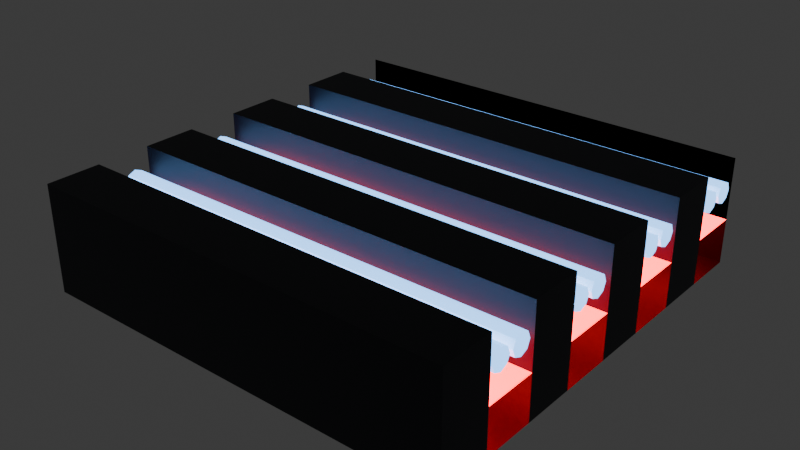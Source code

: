 # Source: floor_grating.blend  (saved by Blender 5.0.118; exported with 4.5.12 LTS)
import bpy
from mathutils import Matrix  # noqa: F401  (used for matrix-valued properties, if any)

bpy.ops.wm.read_factory_settings(use_empty=True)
scene = bpy.context.scene
scene.name = 'Scene'

# ---- collections
col_collection = bpy.data.collections.new('Collection'); scene.collection.children.link(col_collection)

# ---- materials (node trees are filled in below, after node groups)
mat_basemat = bpy.data.materials.new('BaseMat')
mat_redglowingmat = bpy.data.materials.new('RedGlowingMat')
mat_pipemat = bpy.data.materials.new('PipeMat')

# ---- material node trees
mat_basemat.use_nodes = True; mat_basemat.node_tree.nodes.clear()
_N = mat_basemat.node_tree.nodes; _L = mat_basemat.node_tree.links
n0 = _N.new('ShaderNodeBsdfPrincipled'); n0.name = 'Principled BSDF'; n0.location = (-200, 100)
n0.inputs[0].default_value = (0.004025, 0.006512, 0.0137, 1.0)
n1 = _N.new('ShaderNodeOutputMaterial'); n1.name = 'Material Output'; n1.location = (200, 100)
_L.new(n0.outputs[0], n1.inputs[0])
n1.is_active_output = True
mat_redglowingmat.use_nodes = True; mat_redglowingmat.node_tree.nodes.clear()
_N = mat_redglowingmat.node_tree.nodes; _L = mat_redglowingmat.node_tree.links
n0 = _N.new('ShaderNodeBsdfPrincipled'); n0.name = 'Principled BSDF'; n0.location = (-200, 100)
n0.inputs[0].default_value = (0.1233, 0.08507, 0.01341, 1.0)
n0.inputs[27].default_value = (1.0, 0.0, 0.007117, 1.0)
n0.inputs[28].default_value = 10.0
n1 = _N.new('ShaderNodeOutputMaterial'); n1.name = 'Material Output'; n1.location = (200, 100)
_L.new(n0.outputs[0], n1.inputs[0])
n1.is_active_output = True
mat_pipemat.use_nodes = True; mat_pipemat.node_tree.nodes.clear()
_N = mat_pipemat.node_tree.nodes; _L = mat_pipemat.node_tree.links
n0 = _N.new('ShaderNodeBsdfPrincipled'); n0.name = 'Principled BSDF'; n0.location = (-200, 100)
n0.inputs[27].default_value = (0.1839, 0.4774, 1.0, 1.0)
n0.inputs[28].default_value = 3.0
n1 = _N.new('ShaderNodeOutputMaterial'); n1.name = 'Material Output'; n1.location = (200, 100)
_L.new(n0.outputs[0], n1.inputs[0])
n1.is_active_output = True

# ---- world
world_world = bpy.data.worlds.new('World'); scene.world = world_world
world_world.use_nodes = True; world_world.node_tree.nodes.clear()
_N = world_world.node_tree.nodes; _L = world_world.node_tree.links
n0 = _N.new('ShaderNodeOutputWorld'); n0.name = 'World Output'; n0.location = (200, 100)
n1 = _N.new('ShaderNodeBackground'); n1.name = 'Background'; n1.location = (-200, 100)
n1.inputs[0].default_value = (0.05088, 0.05088, 0.05088, 1.0)
_L.new(n1.outputs[0], n0.inputs[0])
n0.is_active_output = True
world_world.color = (0.05088, 0.05088, 0.05088)
world_world.sun_shadow_jitter_overblur = 0.0

# ---- meshes
me_cube_001 = bpy.data.meshes.new('Cube.001')
me_cube_001.from_pydata([(-1.0, -1.0, -0.45), (-1.0, -1.0, 0.05), (-1.0, 1.0, -0.45), (-1.0, 1.0, 0.05), (1.0, -1.0, -0.45), (1.0, -1.0, 0.05), (1.0, 1.0, -0.45), (1.0, 1.0, 0.05), (-1.0, 0.0, -0.45), (-1.0, 0.0, 0.05), (1.0, 0.0, -0.45), (1.0, 0.0, 0.05), (-1.0, 0.5, 0.05), (1.0, 0.5, -0.45), (-1.0, 0.5, -0.45), (1.0, 0.5, 0.05), (-1.0, -0.5, -0.45), (1.0, -0.5, 0.05), (-1.0, -0.5, 0.05), (1.0, -0.5, -0.45), (-1.0, 0.75, 0.05), (1.0, 0.75, -0.45), (-1.0, 0.75, -0.45), (1.0, 0.75, 0.05), (-1.0, 0.25, -0.45), (1.0, 0.25, 0.05), (-1.0, 0.25, 0.05), (1.0, 0.25, -0.45), (-1.0, -0.25, 0.05), (1.0, -0.25, -0.45), (-1.0, -0.25, -0.45), (1.0, -0.25, 0.05), (-1.0, -0.75, -0.45), (1.0, -0.75, 0.05), (-1.0, -0.75, 0.05), (1.0, -0.75, -0.45), (-1.0, 0.75, -0.2389), (-1.0, 1.0, -0.2389), (1.0, 1.0, -0.2389), (-1.0, -0.25, -0.2389), (-1.0, 0.0, -0.2389), (1.0, 0.0, -0.2389), (-1.0, 0.25, -0.2389), (-1.0, 0.5, -0.2389), (1.0, 0.5, -0.2389), (-1.0, -0.75, -0.2389), (-1.0, -0.5, -0.2389), (1.0, -0.5, -0.2389), (1.0, 0.75, -0.2389), (1.0, 0.25, -0.2389), (1.0, -0.25, -0.2389), (1.0, -0.75, -0.2389), (-1.0, 0.03536, 0.03536), (1.0, 0.03536, 0.03536)], [(53, 52)], [(7, 3, 37, 38), (2, 3, 7, 6), (35, 33, 5, 4), (4, 5, 1, 0), (32, 35, 4, 0), (33, 34, 1, 5), (25, 26, 9, 11), (24, 27, 10, 8), (27, 25, 11, 10), (21, 23, 15, 13), (22, 21, 13, 14), (23, 20, 12, 15), (28, 31, 50, 39), (31, 28, 18, 17), (30, 29, 19, 16), (29, 31, 17, 19), (2, 6, 21, 22), (14, 12, 20, 22), (8, 9, 26, 24), (14, 13, 27, 24), (11, 9, 40, 41), (8, 10, 29, 30), (16, 18, 28, 30), (0, 1, 34, 32), (16, 19, 35, 32), (38, 37, 36, 48), (44, 43, 42, 49), (41, 40, 39, 50), (47, 46, 45, 51), (17, 18, 46, 47), (26, 25, 49, 42), (34, 33, 51, 45), (15, 12, 43, 44), (20, 23, 48, 36)])
me_cube_001.polygons.foreach_set('material_index', [0, 0, 0, 0, 0, 0, 0, 0, 0, 0, 0, 0, 0, 0, 0, 0, 0, 0, 0, 0, 0, 0, 0, 0, 0, 1, 1, 1, 1, 0, 0, 0, 0, 0])
_uv = me_cube_001.uv_layers.new(name='UVMap')
_uv.uv.foreach_set('vector', [0.625, 0.5, 0.625, 0.25, 0.625, 0.25, 0.625, 0.5, 0.375, 0.25, 0.625, 0.25, 0.625, 0.5, 0.375, 0.5, 0.375, 0.7188, 0.625, 0.7188, 0.625, 0.75, 0.375, 0.75, 0.375, 0.75, 0.625, 0.75, 0.625, 1.0, 0.375, 1.0, 0.125, 0.7188, 0.375, 0.7188, 0.375, 0.75, 0.125, 0.75, 0.625, 0.7188, 0.875, 0.7188, 0.875, 0.75, 0.625, 0.75, 0.625, 0.5938, 0.875, 0.5938, 0.875, 0.625, 0.625, 0.625, 0.125, 0.5938, 0.375, 0.5938, 0.375, 0.625, 0.125, 0.625, 0.375, 0.5938, 0.625, 0.5938, 0.625, 0.625, 0.375, 0.625, 0.375, 0.5312, 0.625, 0.5312, 0.625, 0.5625, 0.375, 0.5625, 0.125, 0.5312, 0.375, 0.5312, 0.375, 0.5625, 0.125, 0.5625, 0.625, 0.5312, 0.875, 0.5312, 0.875, 0.5625, 0.625, 0.5625, 0.875, 0.6562, 0.625, 0.6562, 0.625, 0.6562, 0.875, 0.6562, 0.625, 0.6562, 0.875, 0.6562, 0.875, 0.6875, 0.625, 0.6875, 0.125, 0.6562, 0.375, 0.6562, 0.375, 0.6875, 0.125, 0.6875, 0.375, 0.6562, 0.625, 0.6562, 0.625, 0.6875, 0.375, 0.6875, 0.125, 0.5, 0.375, 0.5, 0.375, 0.5312, 0.125, 0.5312, 0.375, 0.1875, 0.625, 0.1875, 0.625, 0.2188, 0.375, 0.2188, 0.375, 0.125, 0.625, 0.125, 0.625, 0.1562, 0.375, 0.1562, 0.125, 0.5625, 0.375, 0.5625, 0.375, 0.5938, 0.125, 0.5938, 0.625, 0.625, 0.875, 0.625, 0.875, 0.625, 0.625, 0.625, 0.125, 0.625, 0.375, 0.625, 0.375, 0.6562, 0.125, 0.6562, 0.375, 0.0625, 0.625, 0.0625, 0.625, 0.09375, 0.375, 0.09375, 0.375, 0.0, 0.625, 0.0, 0.625, 0.03125, 0.375, 0.03125, 0.125, 0.6875, 0.375, 0.6875, 0.375, 0.7188, 0.125, 0.7188, 0.625, 0.5, 0.875, 0.5, 0.875, 0.5312, 0.625, 0.5312, 0.625, 0.5625, 0.875, 0.5625, 0.875, 0.5938, 0.625, 0.5938, 0.625, 0.625, 0.875, 0.625, 0.875, 0.6562, 0.625, 0.6562, 0.625, 0.6875, 0.875, 0.6875, 0.875, 0.7188, 0.625, 0.7188, 0.625, 0.6875, 0.875, 0.6875, 0.875, 0.6875, 0.625, 0.6875, 0.875, 0.5938, 0.625, 0.5938, 0.625, 0.5938, 0.875, 0.5938, 0.875, 0.7188, 0.625, 0.7188, 0.625, 0.7188, 0.875, 0.7188, 0.625, 0.5625, 0.875, 0.5625, 0.875, 0.5625, 0.625, 0.5625, 0.875, 0.5312, 0.625, 0.5312, 0.625, 0.5312, 0.875, 0.5312])
me_cube_001.materials.append(mat_basemat)
me_cube_001.materials.append(mat_redglowingmat)
me_cube_001.materials.append(None)
me_cube_001.update()
me_cylinder = bpy.data.meshes.new('Cylinder')
me_cylinder.from_pydata([(0.0, 0.05, -1.0), (0.0, 0.05, 1.0), (0.03536, 0.03536, -1.0), (0.03536, 0.03536, 1.0), (0.05, 0.0, -1.0), (0.05, 0.0, 1.0), (0.03536, -0.03536, -1.0), (0.03536, -0.03536, 1.0), (0.0, -0.05, -1.0), (0.0, -0.05, 1.0), (-0.03536, -0.03536, -1.0), (-0.03536, -0.03536, 1.0), (-0.05, 0.0, -1.0), (-0.05, 0.0, 1.0), (-0.03536, 0.03536, -1.0), (-0.03536, 0.03536, 1.0)], [], [(0, 1, 3, 2), (2, 3, 5, 4), (4, 5, 7, 6), (6, 7, 9, 8), (8, 9, 11, 10), (10, 11, 13, 12), (3, 1, 15, 13, 11, 9, 7, 5), (12, 13, 15, 14), (14, 15, 1, 0), (0, 2, 4, 6, 8, 10, 12, 14)])
_uv = me_cylinder.uv_layers.new(name='UVMap')
_uv.uv.foreach_set('vector', [1.0, 0.5, 1.0, 1.0, 0.875, 1.0, 0.875, 0.5, 0.875, 0.5, 0.875, 1.0, 0.75, 1.0, 0.75, 0.5, 0.75, 0.5, 0.75, 1.0, 0.625, 1.0, 0.625, 0.5, 0.625, 0.5, 0.625, 1.0, 0.5, 1.0, 0.5, 0.5, 0.5, 0.5, 0.5, 1.0, 0.375, 1.0, 0.375, 0.5, 0.375, 0.5, 0.375, 1.0, 0.25, 1.0, 0.25, 0.5, 0.4197, 0.4197, 0.25, 0.49, 0.08029, 0.4197, 0.01, 0.25, 0.08029, 0.08029, 0.25, 0.01, 0.4197, 0.08029, 0.49, 0.25, 0.25, 0.5, 0.25, 1.0, 0.125, 1.0, 0.125, 0.5, 0.125, 0.5, 0.125, 1.0, 0.0, 1.0, 0.0, 0.5, 0.75, 0.49, 0.9197, 0.4197, 0.99, 0.25, 0.9197, 0.08029, 0.75, 0.01, 0.5803, 0.08029, 0.51, 0.25, 0.5803, 0.4197])
me_cylinder.materials.append(mat_pipemat)
me_cylinder.update()
me_cylinder_001 = bpy.data.meshes.new('Cylinder.001')
me_cylinder_001.from_pydata([(0.0, 0.05, -1.0), (0.0, 0.05, 1.0), (0.03536, 0.03536, -1.0), (0.03536, 0.03536, 1.0), (0.05, 0.0, -1.0), (0.05, 0.0, 1.0), (0.03536, -0.03536, -1.0), (0.03536, -0.03536, 1.0), (0.0, -0.05, -1.0), (0.0, -0.05, 1.0), (-0.03536, -0.03536, -1.0), (-0.03536, -0.03536, 1.0), (-0.05, 0.0, -1.0), (-0.05, 0.0, 1.0), (-0.03536, 0.03536, -1.0), (-0.03536, 0.03536, 1.0)], [], [(0, 1, 3, 2), (2, 3, 5, 4), (4, 5, 7, 6), (6, 7, 9, 8), (8, 9, 11, 10), (10, 11, 13, 12), (3, 1, 15, 13, 11, 9, 7, 5), (12, 13, 15, 14), (14, 15, 1, 0), (0, 2, 4, 6, 8, 10, 12, 14)])
_uv = me_cylinder_001.uv_layers.new(name='UVMap')
_uv.uv.foreach_set('vector', [1.0, 0.5, 1.0, 1.0, 0.875, 1.0, 0.875, 0.5, 0.875, 0.5, 0.875, 1.0, 0.75, 1.0, 0.75, 0.5, 0.75, 0.5, 0.75, 1.0, 0.625, 1.0, 0.625, 0.5, 0.625, 0.5, 0.625, 1.0, 0.5, 1.0, 0.5, 0.5, 0.5, 0.5, 0.5, 1.0, 0.375, 1.0, 0.375, 0.5, 0.375, 0.5, 0.375, 1.0, 0.25, 1.0, 0.25, 0.5, 0.4197, 0.4197, 0.25, 0.49, 0.08029, 0.4197, 0.01, 0.25, 0.08029, 0.08029, 0.25, 0.01, 0.4197, 0.08029, 0.49, 0.25, 0.25, 0.5, 0.25, 1.0, 0.125, 1.0, 0.125, 0.5, 0.125, 0.5, 0.125, 1.0, 0.0, 1.0, 0.0, 0.5, 0.75, 0.49, 0.9197, 0.4197, 0.99, 0.25, 0.9197, 0.08029, 0.75, 0.01, 0.5803, 0.08029, 0.51, 0.25, 0.5803, 0.4197])
me_cylinder_001.materials.append(mat_pipemat)
me_cylinder_001.update()
me_cylinder_002 = bpy.data.meshes.new('Cylinder.002')
me_cylinder_002.from_pydata([(0.0, 0.05, -1.0), (0.0, 0.05, 1.0), (0.03536, 0.03536, -1.0), (0.03536, 0.03536, 1.0), (0.05, 0.0, -1.0), (0.05, 0.0, 1.0), (0.03536, -0.03536, -1.0), (0.03536, -0.03536, 1.0), (0.0, -0.05, -1.0), (0.0, -0.05, 1.0), (-0.03536, -0.03536, -1.0), (-0.03536, -0.03536, 1.0), (-0.05, 0.0, -1.0), (-0.05, 0.0, 1.0), (-0.03536, 0.03536, -1.0), (-0.03536, 0.03536, 1.0)], [], [(0, 1, 3, 2), (2, 3, 5, 4), (4, 5, 7, 6), (6, 7, 9, 8), (8, 9, 11, 10), (10, 11, 13, 12), (3, 1, 15, 13, 11, 9, 7, 5), (12, 13, 15, 14), (14, 15, 1, 0), (0, 2, 4, 6, 8, 10, 12, 14)])
_uv = me_cylinder_002.uv_layers.new(name='UVMap')
_uv.uv.foreach_set('vector', [1.0, 0.5, 1.0, 1.0, 0.875, 1.0, 0.875, 0.5, 0.875, 0.5, 0.875, 1.0, 0.75, 1.0, 0.75, 0.5, 0.75, 0.5, 0.75, 1.0, 0.625, 1.0, 0.625, 0.5, 0.625, 0.5, 0.625, 1.0, 0.5, 1.0, 0.5, 0.5, 0.5, 0.5, 0.5, 1.0, 0.375, 1.0, 0.375, 0.5, 0.375, 0.5, 0.375, 1.0, 0.25, 1.0, 0.25, 0.5, 0.4197, 0.4197, 0.25, 0.49, 0.08029, 0.4197, 0.01, 0.25, 0.08029, 0.08029, 0.25, 0.01, 0.4197, 0.08029, 0.49, 0.25, 0.25, 0.5, 0.25, 1.0, 0.125, 1.0, 0.125, 0.5, 0.125, 0.5, 0.125, 1.0, 0.0, 1.0, 0.0, 0.5, 0.75, 0.49, 0.9197, 0.4197, 0.99, 0.25, 0.9197, 0.08029, 0.75, 0.01, 0.5803, 0.08029, 0.51, 0.25, 0.5803, 0.4197])
me_cylinder_002.materials.append(mat_pipemat)
me_cylinder_002.update()
me_cylinder_003 = bpy.data.meshes.new('Cylinder.003')
me_cylinder_003.from_pydata([(0.0, 0.05, -1.0), (0.0, 0.05, 1.0), (0.03536, 0.03536, -1.0), (0.03536, 0.03536, 1.0), (0.05, 0.0, -1.0), (0.05, 0.0, 1.0), (0.03536, -0.03536, -1.0), (0.03536, -0.03536, 1.0), (0.0, -0.05, -1.0), (0.0, -0.05, 1.0), (-0.03536, -0.03536, -1.0), (-0.03536, -0.03536, 1.0), (-0.05, 0.0, -1.0), (-0.05, 0.0, 1.0), (-0.03536, 0.03536, -1.0), (-0.03536, 0.03536, 1.0)], [], [(0, 1, 3, 2), (2, 3, 5, 4), (4, 5, 7, 6), (6, 7, 9, 8), (8, 9, 11, 10), (10, 11, 13, 12), (3, 1, 15, 13, 11, 9, 7, 5), (12, 13, 15, 14), (14, 15, 1, 0), (0, 2, 4, 6, 8, 10, 12, 14)])
_uv = me_cylinder_003.uv_layers.new(name='UVMap')
_uv.uv.foreach_set('vector', [1.0, 0.5, 1.0, 1.0, 0.875, 1.0, 0.875, 0.5, 0.875, 0.5, 0.875, 1.0, 0.75, 1.0, 0.75, 0.5, 0.75, 0.5, 0.75, 1.0, 0.625, 1.0, 0.625, 0.5, 0.625, 0.5, 0.625, 1.0, 0.5, 1.0, 0.5, 0.5, 0.5, 0.5, 0.5, 1.0, 0.375, 1.0, 0.375, 0.5, 0.375, 0.5, 0.375, 1.0, 0.25, 1.0, 0.25, 0.5, 0.4197, 0.4197, 0.25, 0.49, 0.08029, 0.4197, 0.01, 0.25, 0.08029, 0.08029, 0.25, 0.01, 0.4197, 0.08029, 0.49, 0.25, 0.25, 0.5, 0.25, 1.0, 0.125, 1.0, 0.125, 0.5, 0.125, 0.5, 0.125, 1.0, 0.0, 1.0, 0.0, 0.5, 0.75, 0.49, 0.9197, 0.4197, 0.99, 0.25, 0.9197, 0.08029, 0.75, 0.01, 0.5803, 0.08029, 0.51, 0.25, 0.5803, 0.4197])
me_cylinder_003.materials.append(mat_pipemat)
me_cylinder_003.update()
me_cylinder_004 = bpy.data.meshes.new('Cylinder.004')
me_cylinder_004.from_pydata([(0.0, 0.05, -1.0), (0.0, 0.05, 1.0), (0.03536, 0.03536, -1.0), (0.03536, 0.03536, 1.0), (0.05, 0.0, -1.0), (0.05, 0.0, 1.0), (0.03536, -0.03536, -1.0), (0.03536, -0.03536, 1.0), (0.0, -0.05, -1.0), (0.0, -0.05, 1.0), (-0.03536, -0.03536, -1.0), (-0.03536, -0.03536, 1.0), (-0.05, 0.0, -1.0), (-0.05, 0.0, 1.0), (-0.03536, 0.03536, -1.0), (-0.03536, 0.03536, 1.0)], [], [(0, 1, 3, 2), (2, 3, 5, 4), (4, 5, 7, 6), (6, 7, 9, 8), (8, 9, 11, 10), (10, 11, 13, 12), (3, 1, 15, 13, 11, 9, 7, 5), (12, 13, 15, 14), (14, 15, 1, 0), (0, 2, 4, 6, 8, 10, 12, 14)])
_uv = me_cylinder_004.uv_layers.new(name='UVMap')
_uv.uv.foreach_set('vector', [1.0, 0.5, 1.0, 1.0, 0.875, 1.0, 0.875, 0.5, 0.875, 0.5, 0.875, 1.0, 0.75, 1.0, 0.75, 0.5, 0.75, 0.5, 0.75, 1.0, 0.625, 1.0, 0.625, 0.5, 0.625, 0.5, 0.625, 1.0, 0.5, 1.0, 0.5, 0.5, 0.5, 0.5, 0.5, 1.0, 0.375, 1.0, 0.375, 0.5, 0.375, 0.5, 0.375, 1.0, 0.25, 1.0, 0.25, 0.5, 0.4197, 0.4197, 0.25, 0.49, 0.08029, 0.4197, 0.01, 0.25, 0.08029, 0.08029, 0.25, 0.01, 0.4197, 0.08029, 0.49, 0.25, 0.25, 0.5, 0.25, 1.0, 0.125, 1.0, 0.125, 0.5, 0.125, 0.5, 0.125, 1.0, 0.0, 1.0, 0.0, 0.5, 0.75, 0.49, 0.9197, 0.4197, 0.99, 0.25, 0.9197, 0.08029, 0.75, 0.01, 0.5803, 0.08029, 0.51, 0.25, 0.5803, 0.4197])
me_cylinder_004.materials.append(mat_pipemat)
me_cylinder_004.update()
me_cylinder_005 = bpy.data.meshes.new('Cylinder.005')
me_cylinder_005.from_pydata([(0.0, 0.05, -1.0), (0.0, 0.05, 1.0), (0.03536, 0.03536, -1.0), (0.03536, 0.03536, 1.0), (0.05, 0.0, -1.0), (0.05, 0.0, 1.0), (0.03536, -0.03536, -1.0), (0.03536, -0.03536, 1.0), (0.0, -0.05, -1.0), (0.0, -0.05, 1.0), (-0.03536, -0.03536, -1.0), (-0.03536, -0.03536, 1.0), (-0.05, 0.0, -1.0), (-0.05, 0.0, 1.0), (-0.03536, 0.03536, -1.0), (-0.03536, 0.03536, 1.0)], [], [(0, 1, 3, 2), (2, 3, 5, 4), (4, 5, 7, 6), (6, 7, 9, 8), (8, 9, 11, 10), (10, 11, 13, 12), (3, 1, 15, 13, 11, 9, 7, 5), (12, 13, 15, 14), (14, 15, 1, 0), (0, 2, 4, 6, 8, 10, 12, 14)])
_uv = me_cylinder_005.uv_layers.new(name='UVMap')
_uv.uv.foreach_set('vector', [1.0, 0.5, 1.0, 1.0, 0.875, 1.0, 0.875, 0.5, 0.875, 0.5, 0.875, 1.0, 0.75, 1.0, 0.75, 0.5, 0.75, 0.5, 0.75, 1.0, 0.625, 1.0, 0.625, 0.5, 0.625, 0.5, 0.625, 1.0, 0.5, 1.0, 0.5, 0.5, 0.5, 0.5, 0.5, 1.0, 0.375, 1.0, 0.375, 0.5, 0.375, 0.5, 0.375, 1.0, 0.25, 1.0, 0.25, 0.5, 0.4197, 0.4197, 0.25, 0.49, 0.08029, 0.4197, 0.01, 0.25, 0.08029, 0.08029, 0.25, 0.01, 0.4197, 0.08029, 0.49, 0.25, 0.25, 0.5, 0.25, 1.0, 0.125, 1.0, 0.125, 0.5, 0.125, 0.5, 0.125, 1.0, 0.0, 1.0, 0.0, 0.5, 0.75, 0.49, 0.9197, 0.4197, 0.99, 0.25, 0.9197, 0.08029, 0.75, 0.01, 0.5803, 0.08029, 0.51, 0.25, 0.5803, 0.4197])
me_cylinder_005.materials.append(mat_pipemat)
me_cylinder_005.update()
me_cylinder_006 = bpy.data.meshes.new('Cylinder.006')
me_cylinder_006.from_pydata([(0.0, 0.05, -1.0), (0.0, 0.05, 1.0), (0.03536, 0.03536, -1.0), (0.03536, 0.03536, 1.0), (0.05, 0.0, -1.0), (0.05, 0.0, 1.0), (0.03536, -0.03536, -1.0), (0.03536, -0.03536, 1.0), (0.0, -0.05, -1.0), (0.0, -0.05, 1.0), (-0.03536, -0.03536, -1.0), (-0.03536, -0.03536, 1.0), (-0.05, 0.0, -1.0), (-0.05, 0.0, 1.0), (-0.03536, 0.03536, -1.0), (-0.03536, 0.03536, 1.0)], [], [(0, 1, 3, 2), (2, 3, 5, 4), (4, 5, 7, 6), (6, 7, 9, 8), (8, 9, 11, 10), (10, 11, 13, 12), (3, 1, 15, 13, 11, 9, 7, 5), (12, 13, 15, 14), (14, 15, 1, 0), (0, 2, 4, 6, 8, 10, 12, 14)])
_uv = me_cylinder_006.uv_layers.new(name='UVMap')
_uv.uv.foreach_set('vector', [1.0, 0.5, 1.0, 1.0, 0.875, 1.0, 0.875, 0.5, 0.875, 0.5, 0.875, 1.0, 0.75, 1.0, 0.75, 0.5, 0.75, 0.5, 0.75, 1.0, 0.625, 1.0, 0.625, 0.5, 0.625, 0.5, 0.625, 1.0, 0.5, 1.0, 0.5, 0.5, 0.5, 0.5, 0.5, 1.0, 0.375, 1.0, 0.375, 0.5, 0.375, 0.5, 0.375, 1.0, 0.25, 1.0, 0.25, 0.5, 0.4197, 0.4197, 0.25, 0.49, 0.08029, 0.4197, 0.01, 0.25, 0.08029, 0.08029, 0.25, 0.01, 0.4197, 0.08029, 0.49, 0.25, 0.25, 0.5, 0.25, 1.0, 0.125, 1.0, 0.125, 0.5, 0.125, 0.5, 0.125, 1.0, 0.0, 1.0, 0.0, 0.5, 0.75, 0.49, 0.9197, 0.4197, 0.99, 0.25, 0.9197, 0.08029, 0.75, 0.01, 0.5803, 0.08029, 0.51, 0.25, 0.5803, 0.4197])
me_cylinder_006.materials.append(mat_pipemat)
me_cylinder_006.update()
me_cylinder_007 = bpy.data.meshes.new('Cylinder.007')
me_cylinder_007.from_pydata([(0.0, 0.05, -1.0), (0.0, 0.05, 1.0), (0.03536, 0.03536, -1.0), (0.03536, 0.03536, 1.0), (0.05, 0.0, -1.0), (0.05, 0.0, 1.0), (0.03536, -0.03536, -1.0), (0.03536, -0.03536, 1.0), (0.0, -0.05, -1.0), (0.0, -0.05, 1.0), (-0.03536, -0.03536, -1.0), (-0.03536, -0.03536, 1.0), (-0.05, 0.0, -1.0), (-0.05, 0.0, 1.0), (-0.03536, 0.03536, -1.0), (-0.03536, 0.03536, 1.0)], [], [(0, 1, 3, 2), (2, 3, 5, 4), (4, 5, 7, 6), (6, 7, 9, 8), (8, 9, 11, 10), (10, 11, 13, 12), (3, 1, 15, 13, 11, 9, 7, 5), (12, 13, 15, 14), (14, 15, 1, 0), (0, 2, 4, 6, 8, 10, 12, 14)])
_uv = me_cylinder_007.uv_layers.new(name='UVMap')
_uv.uv.foreach_set('vector', [1.0, 0.5, 1.0, 1.0, 0.875, 1.0, 0.875, 0.5, 0.875, 0.5, 0.875, 1.0, 0.75, 1.0, 0.75, 0.5, 0.75, 0.5, 0.75, 1.0, 0.625, 1.0, 0.625, 0.5, 0.625, 0.5, 0.625, 1.0, 0.5, 1.0, 0.5, 0.5, 0.5, 0.5, 0.5, 1.0, 0.375, 1.0, 0.375, 0.5, 0.375, 0.5, 0.375, 1.0, 0.25, 1.0, 0.25, 0.5, 0.4197, 0.4197, 0.25, 0.49, 0.08029, 0.4197, 0.01, 0.25, 0.08029, 0.08029, 0.25, 0.01, 0.4197, 0.08029, 0.49, 0.25, 0.25, 0.5, 0.25, 1.0, 0.125, 1.0, 0.125, 0.5, 0.125, 0.5, 0.125, 1.0, 0.0, 1.0, 0.0, 0.5, 0.75, 0.49, 0.9197, 0.4197, 0.99, 0.25, 0.9197, 0.08029, 0.75, 0.01, 0.5803, 0.08029, 0.51, 0.25, 0.5803, 0.4197])
me_cylinder_007.materials.append(mat_pipemat)
me_cylinder_007.update()

# ---- objects
ob_base = bpy.data.objects.new('Base', me_cube_001)
ob_cylinder = bpy.data.objects.new('Cylinder', me_cylinder)
ob_cylinder_001 = bpy.data.objects.new('Cylinder.001', me_cylinder_001)
ob_cylinder_002 = bpy.data.objects.new('Cylinder.002', me_cylinder_002)
ob_cylinder_003 = bpy.data.objects.new('Cylinder.003', me_cylinder_003)
ob_cylinder_004 = bpy.data.objects.new('Cylinder.004', me_cylinder_004)
ob_cylinder_005 = bpy.data.objects.new('Cylinder.005', me_cylinder_005)
ob_cylinder_006 = bpy.data.objects.new('Cylinder.006', me_cylinder_006)
ob_cylinder_007 = bpy.data.objects.new('Cylinder.007', me_cylinder_007)

# ---- transforms, parenting, visibility, modifiers, constraints
ob_base.location = (0.0, 0.0, 0.0)
ob_cylinder.location = (0.0, -0.08713, -0.08527)
ob_cylinder.rotation_euler = (0.0, 1.571, 0.0)
ob_cylinder_001.location = (0.0, -0.2041, -0.08527)
ob_cylinder_001.rotation_euler = (0.0, 1.571, 0.0)
ob_cylinder_002.location = (0.0, -0.6924, -0.08527)
ob_cylinder_002.rotation_euler = (0.0, 1.571, 0.0)
ob_cylinder_003.location = (0.0, -0.5755, -0.08527)
ob_cylinder_003.rotation_euler = (0.0, 1.571, 0.0)
ob_cylinder_004.location = (0.0, 0.4243, -0.08527)
ob_cylinder_004.rotation_euler = (0.0, 1.571, 0.0)
ob_cylinder_005.location = (0.0, 0.3074, -0.08527)
ob_cylinder_005.rotation_euler = (0.0, 1.571, 0.0)
ob_cylinder_006.location = (0.0, 0.8091, -0.08527)
ob_cylinder_006.rotation_euler = (0.0, 1.571, 0.0)
ob_cylinder_007.location = (0.0, 0.9261, -0.08527)
ob_cylinder_007.rotation_euler = (0.0, 1.571, 0.0)

# ---- collection membership
col_collection.objects.link(ob_base)
col_collection.objects.link(ob_cylinder)
col_collection.objects.link(ob_cylinder_001)
col_collection.objects.link(ob_cylinder_002)
col_collection.objects.link(ob_cylinder_003)
col_collection.objects.link(ob_cylinder_004)
col_collection.objects.link(ob_cylinder_005)
col_collection.objects.link(ob_cylinder_006)
col_collection.objects.link(ob_cylinder_007)

# ---- scene / render settings (as saved in the file)
scene.frame_start = 1; scene.frame_end = 250; scene.frame_set(1)
scene.render.engine = 'BLENDER_EEVEE_NEXT'
scene.render.bake_bias = 0.0
scene.render.bake_samples = 0
scene.cycles.sampling_pattern = 'TABULATED_SOBOL'
scene.eevee.use_volume_custom_range = False
bpy.context.view_layer.update()

# ---- added for rendering (the .blend has no active camera): camera
cam_auto = bpy.data.cameras.new('AutoCamera')
cam_auto.lens = 50.0
cam_auto.sensor_width = 36.0
cam_auto.clip_end = 1000.0
ob_auto_camera = bpy.data.objects.new('AutoCamera', cam_auto)
scene.collection.objects.link(ob_auto_camera)
ob_auto_camera.location = (2.65751, -3.18901, 1.926)
ob_auto_camera.rotation_euler = (1.09748, -7.21219e-08, 0.694738)
scene.camera = ob_auto_camera
bpy.context.view_layer.update()
